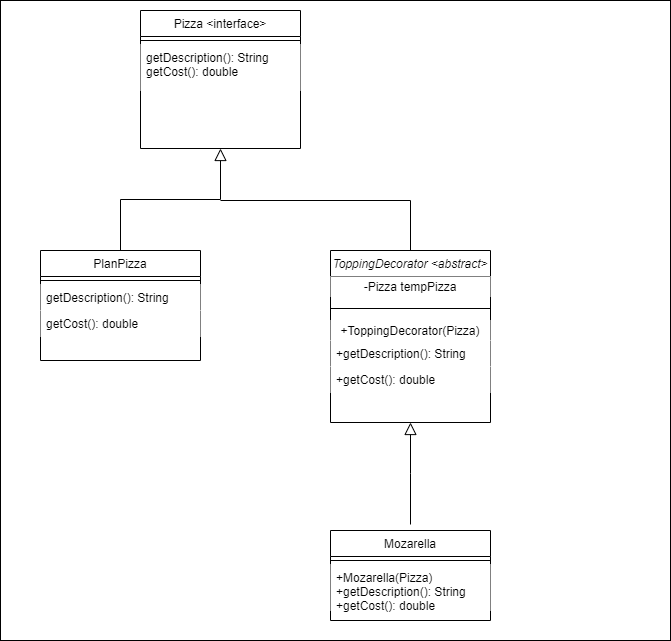

The diagram above was exported from draw.io. Its source (the exported page's mxGraphModel, read from the mxfile embedded in the PNG):
<mxGraphModel dx="1422" dy="762" grid="1" gridSize="10" guides="1" tooltips="1" connect="1" arrows="1" fold="1" page="1" pageScale="1" pageWidth="827" pageHeight="1169" math="0" shadow="0">
  <root>
    <mxCell id="WIyWlLk6GJQsqaUBKTNV-0" />
    <mxCell id="WIyWlLk6GJQsqaUBKTNV-1" parent="WIyWlLk6GJQsqaUBKTNV-0" />
    <mxCell id="G9gczKxOOYWMIff6mI5v-13" value="" style="rounded=0;whiteSpace=wrap;html=1;fillColor=#ffffff;" vertex="1" parent="WIyWlLk6GJQsqaUBKTNV-1">
      <mxGeometry x="80" y="110" width="670" height="640" as="geometry" />
    </mxCell>
    <mxCell id="zkfFHV4jXpPFQw0GAbJ--0" value="Pizza &lt;interface&gt;" style="swimlane;fontStyle=0;align=center;verticalAlign=top;childLayout=stackLayout;horizontal=1;startSize=26;horizontalStack=0;resizeParent=1;resizeLast=0;collapsible=1;marginBottom=0;rounded=0;shadow=0;strokeWidth=1;" parent="WIyWlLk6GJQsqaUBKTNV-1" vertex="1">
      <mxGeometry x="220" y="120" width="160" height="138" as="geometry">
        <mxRectangle x="230" y="140" width="160" height="26" as="alternateBounds" />
      </mxGeometry>
    </mxCell>
    <mxCell id="zkfFHV4jXpPFQw0GAbJ--4" value="" style="line;html=1;strokeWidth=1;align=left;verticalAlign=middle;spacingTop=-1;spacingLeft=3;spacingRight=3;rotatable=0;labelPosition=right;points=[];portConstraint=eastwest;" parent="zkfFHV4jXpPFQw0GAbJ--0" vertex="1">
      <mxGeometry y="26" width="160" height="8" as="geometry" />
    </mxCell>
    <mxCell id="zkfFHV4jXpPFQw0GAbJ--5" value="getDescription(): String&#10;getCost(): double" style="text;align=left;verticalAlign=top;spacingLeft=4;spacingRight=4;overflow=hidden;rotatable=0;points=[[0,0.5],[1,0.5]];portConstraint=eastwest;fillColor=#ffffff;" parent="zkfFHV4jXpPFQw0GAbJ--0" vertex="1">
      <mxGeometry y="34" width="160" height="46" as="geometry" />
    </mxCell>
    <mxCell id="zkfFHV4jXpPFQw0GAbJ--6" value="PlanPizza" style="swimlane;fontStyle=0;align=center;verticalAlign=top;childLayout=stackLayout;horizontal=1;startSize=26;horizontalStack=0;resizeParent=1;resizeLast=0;collapsible=1;marginBottom=0;rounded=0;shadow=0;strokeWidth=1;" parent="WIyWlLk6GJQsqaUBKTNV-1" vertex="1">
      <mxGeometry x="120" y="360" width="160" height="110" as="geometry">
        <mxRectangle x="130" y="380" width="160" height="26" as="alternateBounds" />
      </mxGeometry>
    </mxCell>
    <mxCell id="zkfFHV4jXpPFQw0GAbJ--9" value="" style="line;html=1;strokeWidth=1;align=left;verticalAlign=middle;spacingTop=-1;spacingLeft=3;spacingRight=3;rotatable=0;labelPosition=right;points=[];portConstraint=eastwest;" parent="zkfFHV4jXpPFQw0GAbJ--6" vertex="1">
      <mxGeometry y="26" width="160" height="8" as="geometry" />
    </mxCell>
    <mxCell id="zkfFHV4jXpPFQw0GAbJ--10" value="getDescription(): String" style="text;align=left;verticalAlign=top;spacingLeft=4;spacingRight=4;overflow=hidden;rotatable=0;points=[[0,0.5],[1,0.5]];portConstraint=eastwest;fontStyle=0;fillColor=#ffffff;" parent="zkfFHV4jXpPFQw0GAbJ--6" vertex="1">
      <mxGeometry y="34" width="160" height="26" as="geometry" />
    </mxCell>
    <mxCell id="zkfFHV4jXpPFQw0GAbJ--11" value="getCost(): double" style="text;align=left;verticalAlign=top;spacingLeft=4;spacingRight=4;overflow=hidden;rotatable=0;points=[[0,0.5],[1,0.5]];portConstraint=eastwest;fillColor=#ffffff;" parent="zkfFHV4jXpPFQw0GAbJ--6" vertex="1">
      <mxGeometry y="60" width="160" height="26" as="geometry" />
    </mxCell>
    <mxCell id="zkfFHV4jXpPFQw0GAbJ--12" value="" style="endArrow=block;endSize=10;endFill=0;shadow=0;strokeWidth=1;rounded=0;edgeStyle=elbowEdgeStyle;elbow=vertical;" parent="WIyWlLk6GJQsqaUBKTNV-1" source="zkfFHV4jXpPFQw0GAbJ--6" target="zkfFHV4jXpPFQw0GAbJ--0" edge="1">
      <mxGeometry width="160" relative="1" as="geometry">
        <mxPoint x="200" y="203" as="sourcePoint" />
        <mxPoint x="200" y="203" as="targetPoint" />
      </mxGeometry>
    </mxCell>
    <mxCell id="G9gczKxOOYWMIff6mI5v-0" value="ToppingDecorator &lt;abstract&gt;" style="swimlane;fontStyle=2;align=center;verticalAlign=top;childLayout=stackLayout;horizontal=1;startSize=26;horizontalStack=0;resizeParent=1;resizeLast=0;collapsible=1;marginBottom=0;rounded=0;shadow=0;strokeWidth=1;" vertex="1" parent="WIyWlLk6GJQsqaUBKTNV-1">
      <mxGeometry x="410" y="360" width="160" height="172" as="geometry">
        <mxRectangle x="130" y="380" width="160" height="26" as="alternateBounds" />
      </mxGeometry>
    </mxCell>
    <mxCell id="G9gczKxOOYWMIff6mI5v-7" value="-Pizza tempPizza" style="text;html=1;align=center;verticalAlign=middle;whiteSpace=wrap;rounded=0;fillColor=#ffffff;" vertex="1" parent="G9gczKxOOYWMIff6mI5v-0">
      <mxGeometry y="26" width="160" height="20" as="geometry" />
    </mxCell>
    <mxCell id="G9gczKxOOYWMIff6mI5v-1" value="" style="line;html=1;strokeWidth=1;align=left;verticalAlign=middle;spacingTop=-1;spacingLeft=3;spacingRight=3;rotatable=0;labelPosition=right;points=[];portConstraint=eastwest;" vertex="1" parent="G9gczKxOOYWMIff6mI5v-0">
      <mxGeometry y="46" width="160" height="24" as="geometry" />
    </mxCell>
    <mxCell id="G9gczKxOOYWMIff6mI5v-8" value="+ToppingDecorator(Pizza)" style="text;html=1;align=center;verticalAlign=middle;whiteSpace=wrap;rounded=0;fillColor=#ffffff;" vertex="1" parent="G9gczKxOOYWMIff6mI5v-0">
      <mxGeometry y="70" width="160" height="20" as="geometry" />
    </mxCell>
    <mxCell id="G9gczKxOOYWMIff6mI5v-2" value="+getDescription(): String" style="text;align=left;verticalAlign=top;spacingLeft=4;spacingRight=4;overflow=hidden;rotatable=0;points=[[0,0.5],[1,0.5]];portConstraint=eastwest;fontStyle=0;fillColor=#ffffff;" vertex="1" parent="G9gczKxOOYWMIff6mI5v-0">
      <mxGeometry y="90" width="160" height="26" as="geometry" />
    </mxCell>
    <mxCell id="G9gczKxOOYWMIff6mI5v-3" value="+getCost(): double" style="text;align=left;verticalAlign=top;spacingLeft=4;spacingRight=4;overflow=hidden;rotatable=0;points=[[0,0.5],[1,0.5]];portConstraint=eastwest;fillColor=#ffffff;" vertex="1" parent="G9gczKxOOYWMIff6mI5v-0">
      <mxGeometry y="116" width="160" height="26" as="geometry" />
    </mxCell>
    <mxCell id="G9gczKxOOYWMIff6mI5v-4" value="" style="endArrow=none;html=1;" edge="1" parent="WIyWlLk6GJQsqaUBKTNV-1">
      <mxGeometry width="50" height="50" relative="1" as="geometry">
        <mxPoint x="490" y="310" as="sourcePoint" />
        <mxPoint x="300" y="310" as="targetPoint" />
      </mxGeometry>
    </mxCell>
    <mxCell id="G9gczKxOOYWMIff6mI5v-6" value="" style="endArrow=none;html=1;exitX=0.5;exitY=0;exitDx=0;exitDy=0;" edge="1" parent="WIyWlLk6GJQsqaUBKTNV-1" source="G9gczKxOOYWMIff6mI5v-0">
      <mxGeometry width="50" height="50" relative="1" as="geometry">
        <mxPoint x="450" y="320" as="sourcePoint" />
        <mxPoint x="490" y="310" as="targetPoint" />
      </mxGeometry>
    </mxCell>
    <mxCell id="G9gczKxOOYWMIff6mI5v-9" value="" style="endArrow=block;endSize=10;endFill=0;shadow=0;strokeWidth=1;rounded=0;edgeStyle=elbowEdgeStyle;elbow=vertical;" edge="1" parent="WIyWlLk6GJQsqaUBKTNV-1">
      <mxGeometry width="160" relative="1" as="geometry">
        <mxPoint x="490" y="634" as="sourcePoint" />
        <mxPoint x="490" y="532" as="targetPoint" />
      </mxGeometry>
    </mxCell>
    <mxCell id="G9gczKxOOYWMIff6mI5v-10" value="Mozarella" style="swimlane;fontStyle=0;align=center;verticalAlign=top;childLayout=stackLayout;horizontal=1;startSize=26;horizontalStack=0;resizeParent=1;resizeLast=0;collapsible=1;marginBottom=0;rounded=0;shadow=0;strokeWidth=1;" vertex="1" parent="WIyWlLk6GJQsqaUBKTNV-1">
      <mxGeometry x="410" y="640" width="160" height="90" as="geometry">
        <mxRectangle x="230" y="140" width="160" height="26" as="alternateBounds" />
      </mxGeometry>
    </mxCell>
    <mxCell id="G9gczKxOOYWMIff6mI5v-11" value="" style="line;html=1;strokeWidth=1;align=left;verticalAlign=middle;spacingTop=-1;spacingLeft=3;spacingRight=3;rotatable=0;labelPosition=right;points=[];portConstraint=eastwest;" vertex="1" parent="G9gczKxOOYWMIff6mI5v-10">
      <mxGeometry y="26" width="160" height="8" as="geometry" />
    </mxCell>
    <mxCell id="G9gczKxOOYWMIff6mI5v-12" value="+Mozarella(Pizza)&#10;+getDescription(): String&#10;+getCost(): double" style="text;align=left;verticalAlign=top;spacingLeft=4;spacingRight=4;overflow=hidden;rotatable=0;points=[[0,0.5],[1,0.5]];portConstraint=eastwest;fillColor=#ffffff;" vertex="1" parent="G9gczKxOOYWMIff6mI5v-10">
      <mxGeometry y="34" width="160" height="46" as="geometry" />
    </mxCell>
  </root>
</mxGraphModel>